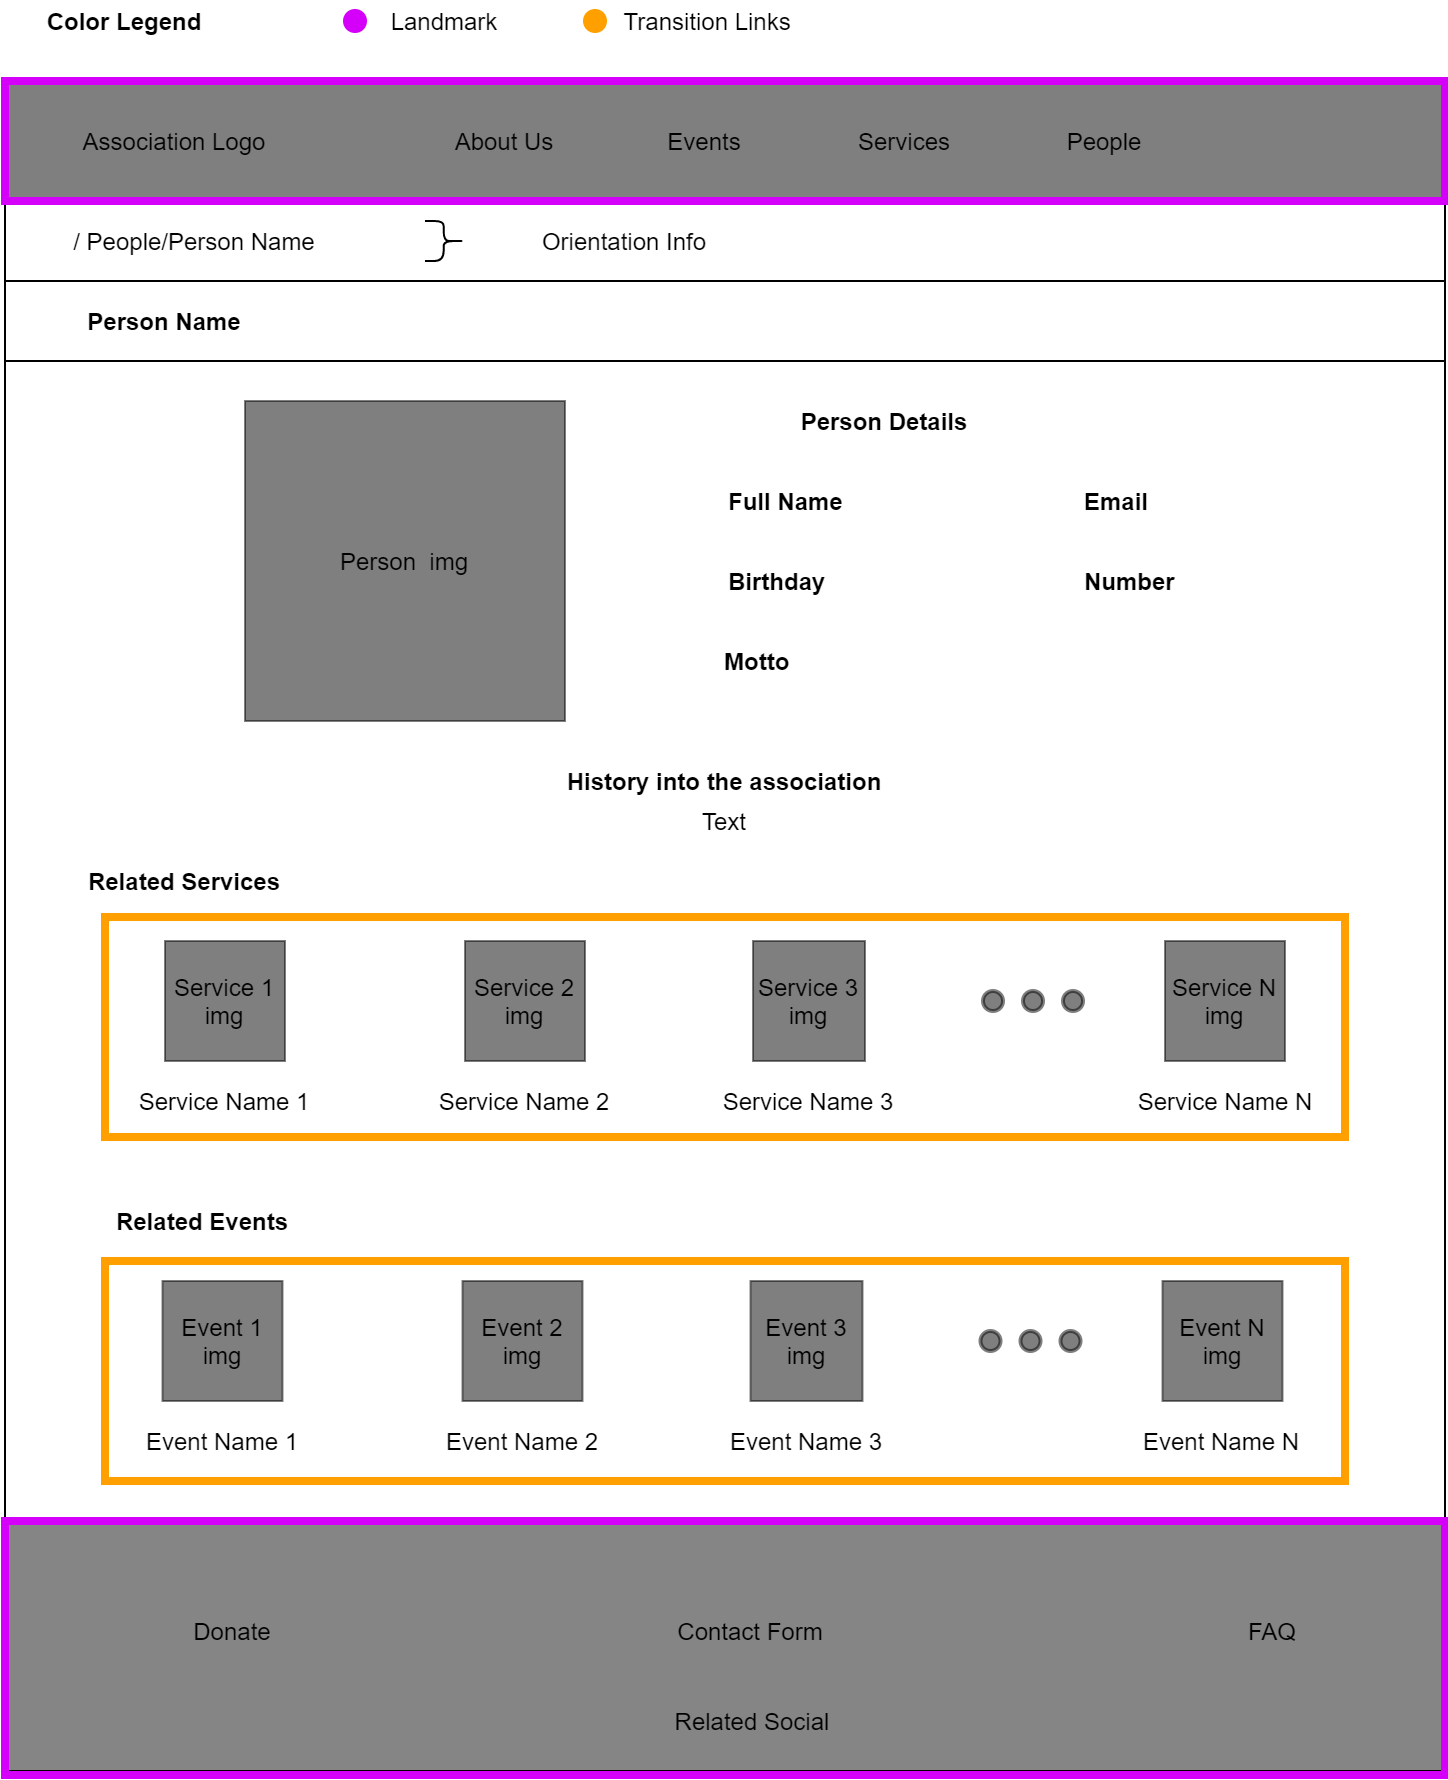

The diagram above was exported from draw.io. Its source (the exported page's mxGraphModel, read from the mxfile embedded in the PNG):
<mxGraphModel dx="1422" dy="713" grid="1" gridSize="10" guides="1" tooltips="1" connect="1" arrows="1" fold="1" page="1" pageScale="1" pageWidth="827" pageHeight="1169" math="0" shadow="0">
  <root>
    <mxCell id="0" />
    <mxCell id="1" parent="0" />
    <mxCell id="DDU2CZ-y-U2Bd8dDzV6b-127" value="" style="rounded=0;whiteSpace=wrap;html=1;fillColor=none;strokeColor=#ffa000;strokeWidth=4;" parent="1" vertex="1">
      <mxGeometry x="90" y="630" width="620" height="110" as="geometry" />
    </mxCell>
    <mxCell id="DDU2CZ-y-U2Bd8dDzV6b-77" value="&lt;span style=&quot;font-weight: normal&quot;&gt;&lt;font color=&quot;#000000&quot;&gt;&amp;nbsp; &amp;nbsp; &amp;nbsp; &amp;nbsp;Transition Links&lt;/font&gt;&lt;/span&gt;" style="text;html=1;strokeColor=none;fillColor=none;align=center;verticalAlign=middle;whiteSpace=wrap;rounded=0;fontColor=#00C853;fontStyle=1" parent="1" vertex="1">
      <mxGeometry x="320" width="120" height="20" as="geometry" />
    </mxCell>
    <mxCell id="DDU2CZ-y-U2Bd8dDzV6b-1" value="" style="rounded=0;whiteSpace=wrap;html=1;fillColor=#000000;gradientColor=none;opacity=50;" parent="1" vertex="1">
      <mxGeometry x="40" y="40" width="720" height="60" as="geometry" />
    </mxCell>
    <mxCell id="DDU2CZ-y-U2Bd8dDzV6b-2" value="Association Logo" style="text;html=1;strokeColor=none;fillColor=none;align=center;verticalAlign=middle;whiteSpace=wrap;rounded=0;" parent="1" vertex="1">
      <mxGeometry x="60" y="60" width="130" height="20" as="geometry" />
    </mxCell>
    <mxCell id="DDU2CZ-y-U2Bd8dDzV6b-3" value="About Us" style="text;html=1;strokeColor=none;fillColor=none;align=center;verticalAlign=middle;whiteSpace=wrap;rounded=0;" parent="1" vertex="1">
      <mxGeometry x="240" y="60" width="100" height="20" as="geometry" />
    </mxCell>
    <mxCell id="DDU2CZ-y-U2Bd8dDzV6b-4" value="Events" style="text;html=1;strokeColor=none;fillColor=none;align=center;verticalAlign=middle;whiteSpace=wrap;rounded=0;" parent="1" vertex="1">
      <mxGeometry x="340" y="60" width="100" height="20" as="geometry" />
    </mxCell>
    <mxCell id="DDU2CZ-y-U2Bd8dDzV6b-5" value="Services" style="text;html=1;strokeColor=none;fillColor=none;align=center;verticalAlign=middle;whiteSpace=wrap;rounded=0;" parent="1" vertex="1">
      <mxGeometry x="440" y="60" width="100" height="20" as="geometry" />
    </mxCell>
    <mxCell id="DDU2CZ-y-U2Bd8dDzV6b-6" value="People" style="text;html=1;strokeColor=none;fillColor=none;align=center;verticalAlign=middle;whiteSpace=wrap;rounded=0;" parent="1" vertex="1">
      <mxGeometry x="540" y="60" width="100" height="20" as="geometry" />
    </mxCell>
    <mxCell id="DDU2CZ-y-U2Bd8dDzV6b-7" value="&lt;span style=&quot;font-weight: normal&quot;&gt;&lt;font color=&quot;#000000&quot;&gt;Landmark&lt;/font&gt;&lt;/span&gt;" style="text;html=1;strokeColor=none;fillColor=none;align=center;verticalAlign=middle;whiteSpace=wrap;rounded=0;fontColor=#00C853;fontStyle=1" parent="1" vertex="1">
      <mxGeometry x="200" width="120" height="20" as="geometry" />
    </mxCell>
    <mxCell id="DDU2CZ-y-U2Bd8dDzV6b-9" value="" style="rounded=0;whiteSpace=wrap;html=1;fillColor=#858585;gradientColor=none;" parent="1" vertex="1">
      <mxGeometry x="40" y="760" width="720" height="125" as="geometry" />
    </mxCell>
    <mxCell id="DDU2CZ-y-U2Bd8dDzV6b-10" value="Related Social" style="text;html=1;strokeColor=none;fillColor=none;align=center;verticalAlign=middle;whiteSpace=wrap;rounded=0;" parent="1" vertex="1">
      <mxGeometry x="349" y="850" width="130" height="20" as="geometry" />
    </mxCell>
    <mxCell id="DDU2CZ-y-U2Bd8dDzV6b-11" value="Contact Form" style="text;html=1;strokeColor=none;fillColor=none;align=center;verticalAlign=middle;whiteSpace=wrap;rounded=0;" parent="1" vertex="1">
      <mxGeometry x="348" y="805" width="130" height="20" as="geometry" />
    </mxCell>
    <mxCell id="DDU2CZ-y-U2Bd8dDzV6b-12" value="FAQ" style="text;html=1;strokeColor=none;fillColor=none;align=center;verticalAlign=middle;whiteSpace=wrap;rounded=0;" parent="1" vertex="1">
      <mxGeometry x="609" y="805" width="130" height="20" as="geometry" />
    </mxCell>
    <mxCell id="DDU2CZ-y-U2Bd8dDzV6b-13" value="Donate" style="text;html=1;strokeColor=none;fillColor=none;align=center;verticalAlign=middle;whiteSpace=wrap;rounded=0;" parent="1" vertex="1">
      <mxGeometry x="89" y="805" width="130" height="20" as="geometry" />
    </mxCell>
    <mxCell id="DDU2CZ-y-U2Bd8dDzV6b-14" value="" style="endArrow=none;html=1;entryX=0;entryY=1;entryDx=0;entryDy=0;exitX=0;exitY=0;exitDx=0;exitDy=0;" parent="1" source="DDU2CZ-y-U2Bd8dDzV6b-9" target="DDU2CZ-y-U2Bd8dDzV6b-1" edge="1">
      <mxGeometry width="50" height="50" relative="1" as="geometry">
        <mxPoint x="40" y="280" as="sourcePoint" />
        <mxPoint x="100" y="140" as="targetPoint" />
      </mxGeometry>
    </mxCell>
    <mxCell id="DDU2CZ-y-U2Bd8dDzV6b-15" value="" style="endArrow=none;html=1;entryX=0;entryY=1;entryDx=0;entryDy=0;exitX=1;exitY=0;exitDx=0;exitDy=0;" parent="1" source="DDU2CZ-y-U2Bd8dDzV6b-22" edge="1">
      <mxGeometry width="50" height="50" relative="1" as="geometry">
        <mxPoint x="760" y="520.0000000000001" as="sourcePoint" />
        <mxPoint x="760.0000000000005" y="100" as="targetPoint" />
      </mxGeometry>
    </mxCell>
    <mxCell id="DDU2CZ-y-U2Bd8dDzV6b-21" value="" style="rounded=0;whiteSpace=wrap;html=1;fillColor=none;strokeColor=#D500F9;strokeWidth=4;" parent="1" vertex="1">
      <mxGeometry x="40" y="40" width="720" height="60" as="geometry" />
    </mxCell>
    <mxCell id="DDU2CZ-y-U2Bd8dDzV6b-22" value="" style="rounded=0;whiteSpace=wrap;html=1;fillColor=none;strokeColor=#D500F9;strokeWidth=4;" parent="1" vertex="1">
      <mxGeometry x="40" y="760" width="720" height="127" as="geometry" />
    </mxCell>
    <mxCell id="DDU2CZ-y-U2Bd8dDzV6b-23" value="" style="endArrow=none;html=1;fontColor=#FF5131;" parent="1" edge="1">
      <mxGeometry width="50" height="50" relative="1" as="geometry">
        <mxPoint x="40" y="140" as="sourcePoint" />
        <mxPoint x="760" y="140" as="targetPoint" />
      </mxGeometry>
    </mxCell>
    <mxCell id="DDU2CZ-y-U2Bd8dDzV6b-25" value="/ People/Person Name" style="text;html=1;strokeColor=none;fillColor=none;align=center;verticalAlign=middle;whiteSpace=wrap;rounded=0;fontColor=#000000;opacity=50;" parent="1" vertex="1">
      <mxGeometry x="60" y="110" width="150" height="20" as="geometry" />
    </mxCell>
    <mxCell id="DDU2CZ-y-U2Bd8dDzV6b-26" value="Person Name" style="text;html=1;strokeColor=none;fillColor=none;align=center;verticalAlign=middle;whiteSpace=wrap;rounded=0;fontColor=#000000;opacity=50;fontStyle=1" parent="1" vertex="1">
      <mxGeometry x="40" y="150" width="160" height="20" as="geometry" />
    </mxCell>
    <mxCell id="DDU2CZ-y-U2Bd8dDzV6b-27" value="" style="shape=curlyBracket;whiteSpace=wrap;html=1;rounded=1;strokeColor=#000000;strokeWidth=1;fillColor=#000000;gradientColor=none;fontColor=#000000;rotation=-180;size=0.5333343505859375;" parent="1" vertex="1">
      <mxGeometry x="250" y="110" width="20" height="20" as="geometry" />
    </mxCell>
    <mxCell id="DDU2CZ-y-U2Bd8dDzV6b-28" value="Orientation Info" style="text;html=1;strokeColor=none;fillColor=none;align=center;verticalAlign=middle;whiteSpace=wrap;rounded=0;fontColor=#000000;opacity=50;" parent="1" vertex="1">
      <mxGeometry x="280" y="110" width="140" height="20" as="geometry" />
    </mxCell>
    <mxCell id="DDU2CZ-y-U2Bd8dDzV6b-29" value="" style="endArrow=none;html=1;fontColor=#FF5131;" parent="1" edge="1">
      <mxGeometry width="50" height="50" relative="1" as="geometry">
        <mxPoint x="40" y="180" as="sourcePoint" />
        <mxPoint x="760" y="180" as="targetPoint" />
      </mxGeometry>
    </mxCell>
    <mxCell id="DDU2CZ-y-U2Bd8dDzV6b-53" value="Person&amp;nbsp; img" style="rounded=0;whiteSpace=wrap;html=1;strokeColor=#000000;strokeWidth=1;fillColor=#000000;gradientColor=none;fontColor=#000000;opacity=50;" parent="1" vertex="1">
      <mxGeometry x="160" y="200" width="160" height="160" as="geometry" />
    </mxCell>
    <mxCell id="DDU2CZ-y-U2Bd8dDzV6b-73" value="Color Legend" style="text;html=1;strokeColor=none;fillColor=none;align=center;verticalAlign=middle;whiteSpace=wrap;rounded=0;fontColor=#000000;opacity=50;fontStyle=1" parent="1" vertex="1">
      <mxGeometry x="40" width="120" height="20" as="geometry" />
    </mxCell>
    <mxCell id="DDU2CZ-y-U2Bd8dDzV6b-75" value="" style="ellipse;whiteSpace=wrap;html=1;aspect=fixed;strokeColor=#D500F9;strokeWidth=2;fillColor=#d500f9;gradientColor=none;fontColor=#000000;align=center;" parent="1" vertex="1">
      <mxGeometry x="210" y="5" width="10" height="10" as="geometry" />
    </mxCell>
    <mxCell id="DDU2CZ-y-U2Bd8dDzV6b-76" value="" style="ellipse;whiteSpace=wrap;html=1;aspect=fixed;strokeColor=#FFA000;strokeWidth=2;fillColor=#FFA000;gradientColor=none;fontColor=#000000;align=center;" parent="1" vertex="1">
      <mxGeometry x="330" y="5" width="10" height="10" as="geometry" />
    </mxCell>
    <mxCell id="DDU2CZ-y-U2Bd8dDzV6b-88" value="History into the association" style="text;html=1;strokeColor=none;fillColor=none;align=center;verticalAlign=middle;whiteSpace=wrap;rounded=0;fontColor=#000000;opacity=50;fontStyle=1" parent="1" vertex="1">
      <mxGeometry x="40" y="380" width="720" height="20" as="geometry" />
    </mxCell>
    <mxCell id="DDU2CZ-y-U2Bd8dDzV6b-89" value="Text" style="text;html=1;strokeColor=none;fillColor=none;align=center;verticalAlign=middle;whiteSpace=wrap;rounded=0;fontColor=#000000;opacity=50;fontStyle=0" parent="1" vertex="1">
      <mxGeometry x="40" y="400" width="720" height="20" as="geometry" />
    </mxCell>
    <mxCell id="DDU2CZ-y-U2Bd8dDzV6b-91" value="Full Name" style="text;html=1;strokeColor=none;fillColor=none;align=left;verticalAlign=middle;whiteSpace=wrap;rounded=0;fontColor=#000000;opacity=50;fontStyle=1" parent="1" vertex="1">
      <mxGeometry x="400" y="240" width="160" height="20" as="geometry" />
    </mxCell>
    <mxCell id="DDU2CZ-y-U2Bd8dDzV6b-92" value="Person Details" style="text;html=1;strokeColor=none;fillColor=none;align=center;verticalAlign=middle;whiteSpace=wrap;rounded=0;fontColor=#000000;opacity=50;fontStyle=1" parent="1" vertex="1">
      <mxGeometry x="400" y="200" width="160" height="20" as="geometry" />
    </mxCell>
    <mxCell id="DDU2CZ-y-U2Bd8dDzV6b-93" value="Birthday" style="text;html=1;strokeColor=none;fillColor=none;align=left;verticalAlign=middle;whiteSpace=wrap;rounded=0;fontColor=#000000;opacity=50;fontStyle=1" parent="1" vertex="1">
      <mxGeometry x="400" y="280" width="160" height="20" as="geometry" />
    </mxCell>
    <mxCell id="DDU2CZ-y-U2Bd8dDzV6b-94" value="Number" style="text;html=1;strokeColor=none;fillColor=none;align=left;verticalAlign=middle;whiteSpace=wrap;rounded=0;fontColor=#000000;opacity=50;fontStyle=1" parent="1" vertex="1">
      <mxGeometry x="577.75" y="280" width="160" height="20" as="geometry" />
    </mxCell>
    <mxCell id="DDU2CZ-y-U2Bd8dDzV6b-97" value="Related Services" style="text;html=1;strokeColor=none;fillColor=none;align=center;verticalAlign=middle;whiteSpace=wrap;rounded=0;fontColor=#000000;opacity=50;fontStyle=1" parent="1" vertex="1">
      <mxGeometry x="50" y="430" width="160" height="20" as="geometry" />
    </mxCell>
    <mxCell id="DDU2CZ-y-U2Bd8dDzV6b-98" value="Service 1 img" style="rounded=0;whiteSpace=wrap;html=1;strokeColor=#000000;strokeWidth=1;fillColor=#000000;gradientColor=none;fontColor=#000000;opacity=50;" parent="1" vertex="1">
      <mxGeometry x="120" y="470" width="60" height="60" as="geometry" />
    </mxCell>
    <mxCell id="DDU2CZ-y-U2Bd8dDzV6b-100" value="Service 2 img" style="rounded=0;whiteSpace=wrap;html=1;strokeColor=#000000;strokeWidth=1;fillColor=#000000;gradientColor=none;fontColor=#000000;opacity=50;" parent="1" vertex="1">
      <mxGeometry x="270" y="470" width="60" height="60" as="geometry" />
    </mxCell>
    <mxCell id="DDU2CZ-y-U2Bd8dDzV6b-101" value="Service 3 img" style="rounded=0;whiteSpace=wrap;html=1;strokeColor=#000000;strokeWidth=1;fillColor=#000000;gradientColor=none;fontColor=#000000;opacity=50;" parent="1" vertex="1">
      <mxGeometry x="414" y="470" width="56" height="60" as="geometry" />
    </mxCell>
    <mxCell id="DDU2CZ-y-U2Bd8dDzV6b-102" value="Service N img" style="rounded=0;whiteSpace=wrap;html=1;strokeColor=#000000;strokeWidth=1;fillColor=#000000;gradientColor=none;fontColor=#000000;opacity=50;" parent="1" vertex="1">
      <mxGeometry x="620" y="470" width="60" height="60" as="geometry" />
    </mxCell>
    <mxCell id="DDU2CZ-y-U2Bd8dDzV6b-103" value="" style="ellipse;whiteSpace=wrap;html=1;aspect=fixed;strokeColor=#000000;strokeWidth=2;fillColor=#000000;gradientColor=none;fontColor=#000000;align=left;opacity=50;" parent="1" vertex="1">
      <mxGeometry x="529" y="495" width="10" height="10" as="geometry" />
    </mxCell>
    <mxCell id="DDU2CZ-y-U2Bd8dDzV6b-104" value="" style="ellipse;whiteSpace=wrap;html=1;aspect=fixed;strokeColor=#000000;strokeWidth=2;fillColor=#000000;gradientColor=none;fontColor=#000000;align=left;opacity=50;" parent="1" vertex="1">
      <mxGeometry x="549" y="495" width="10" height="10" as="geometry" />
    </mxCell>
    <mxCell id="DDU2CZ-y-U2Bd8dDzV6b-105" value="" style="ellipse;whiteSpace=wrap;html=1;aspect=fixed;strokeColor=#000000;strokeWidth=2;fillColor=#000000;gradientColor=none;fontColor=#000000;align=left;opacity=50;" parent="1" vertex="1">
      <mxGeometry x="569" y="495" width="10" height="10" as="geometry" />
    </mxCell>
    <mxCell id="DDU2CZ-y-U2Bd8dDzV6b-107" value="Service Name 1" style="text;html=1;strokeColor=none;fillColor=none;align=center;verticalAlign=middle;whiteSpace=wrap;rounded=0;fontColor=#000000;opacity=50;" parent="1" vertex="1">
      <mxGeometry x="105" y="540" width="90" height="20" as="geometry" />
    </mxCell>
    <mxCell id="DDU2CZ-y-U2Bd8dDzV6b-108" value="Service Name 2" style="text;html=1;strokeColor=none;fillColor=none;align=center;verticalAlign=middle;whiteSpace=wrap;rounded=0;fontColor=#000000;opacity=50;" parent="1" vertex="1">
      <mxGeometry x="255" y="540" width="90" height="20" as="geometry" />
    </mxCell>
    <mxCell id="DDU2CZ-y-U2Bd8dDzV6b-109" value="Service Name 3" style="text;html=1;strokeColor=none;fillColor=none;align=center;verticalAlign=middle;whiteSpace=wrap;rounded=0;fontColor=#000000;opacity=50;" parent="1" vertex="1">
      <mxGeometry x="397" y="540" width="90" height="20" as="geometry" />
    </mxCell>
    <mxCell id="DDU2CZ-y-U2Bd8dDzV6b-110" value="Service Name N" style="text;html=1;strokeColor=none;fillColor=none;align=center;verticalAlign=middle;whiteSpace=wrap;rounded=0;fontColor=#000000;opacity=50;" parent="1" vertex="1">
      <mxGeometry x="602.5" y="540" width="95" height="20" as="geometry" />
    </mxCell>
    <mxCell id="DDU2CZ-y-U2Bd8dDzV6b-111" style="edgeStyle=orthogonalEdgeStyle;rounded=0;orthogonalLoop=1;jettySize=auto;html=1;exitX=0.5;exitY=1;exitDx=0;exitDy=0;fontColor=#000000;" parent="1" source="DDU2CZ-y-U2Bd8dDzV6b-110" target="DDU2CZ-y-U2Bd8dDzV6b-110" edge="1">
      <mxGeometry relative="1" as="geometry" />
    </mxCell>
    <mxCell id="DDU2CZ-y-U2Bd8dDzV6b-112" value="Related Events" style="text;html=1;strokeColor=none;fillColor=none;align=center;verticalAlign=middle;whiteSpace=wrap;rounded=0;fontColor=#000000;opacity=50;fontStyle=1" parent="1" vertex="1">
      <mxGeometry x="59" y="600" width="160" height="20" as="geometry" />
    </mxCell>
    <mxCell id="DDU2CZ-y-U2Bd8dDzV6b-113" value="Event 1 img" style="rounded=0;whiteSpace=wrap;html=1;strokeColor=#000000;strokeWidth=1;fillColor=#000000;gradientColor=none;fontColor=#000000;opacity=50;" parent="1" vertex="1">
      <mxGeometry x="118.75" y="640" width="60" height="60" as="geometry" />
    </mxCell>
    <mxCell id="DDU2CZ-y-U2Bd8dDzV6b-114" value="Event 2 img" style="rounded=0;whiteSpace=wrap;html=1;strokeColor=#000000;strokeWidth=1;fillColor=#000000;gradientColor=none;fontColor=#000000;opacity=50;" parent="1" vertex="1">
      <mxGeometry x="268.75" y="640" width="60" height="60" as="geometry" />
    </mxCell>
    <mxCell id="DDU2CZ-y-U2Bd8dDzV6b-115" value="Event 3 img" style="rounded=0;whiteSpace=wrap;html=1;strokeColor=#000000;strokeWidth=1;fillColor=#000000;gradientColor=none;fontColor=#000000;opacity=50;" parent="1" vertex="1">
      <mxGeometry x="412.75" y="640" width="56" height="60" as="geometry" />
    </mxCell>
    <mxCell id="DDU2CZ-y-U2Bd8dDzV6b-116" value="Event N img" style="rounded=0;whiteSpace=wrap;html=1;strokeColor=#000000;strokeWidth=1;fillColor=#000000;gradientColor=none;fontColor=#000000;opacity=50;" parent="1" vertex="1">
      <mxGeometry x="618.75" y="640" width="60" height="60" as="geometry" />
    </mxCell>
    <mxCell id="DDU2CZ-y-U2Bd8dDzV6b-117" value="" style="ellipse;whiteSpace=wrap;html=1;aspect=fixed;strokeColor=#000000;strokeWidth=2;fillColor=#000000;gradientColor=none;fontColor=#000000;align=left;opacity=50;" parent="1" vertex="1">
      <mxGeometry x="527.75" y="665" width="10" height="10" as="geometry" />
    </mxCell>
    <mxCell id="DDU2CZ-y-U2Bd8dDzV6b-118" value="" style="ellipse;whiteSpace=wrap;html=1;aspect=fixed;strokeColor=#000000;strokeWidth=2;fillColor=#000000;gradientColor=none;fontColor=#000000;align=left;opacity=50;" parent="1" vertex="1">
      <mxGeometry x="547.75" y="665" width="10" height="10" as="geometry" />
    </mxCell>
    <mxCell id="DDU2CZ-y-U2Bd8dDzV6b-119" value="" style="ellipse;whiteSpace=wrap;html=1;aspect=fixed;strokeColor=#000000;strokeWidth=2;fillColor=#000000;gradientColor=none;fontColor=#000000;align=left;opacity=50;" parent="1" vertex="1">
      <mxGeometry x="567.75" y="665" width="10" height="10" as="geometry" />
    </mxCell>
    <mxCell id="DDU2CZ-y-U2Bd8dDzV6b-120" value="Event Name 1" style="text;html=1;strokeColor=none;fillColor=none;align=center;verticalAlign=middle;whiteSpace=wrap;rounded=0;fontColor=#000000;opacity=50;" parent="1" vertex="1">
      <mxGeometry x="103.75" y="710" width="90" height="20" as="geometry" />
    </mxCell>
    <mxCell id="DDU2CZ-y-U2Bd8dDzV6b-121" value="Event Name 2" style="text;html=1;strokeColor=none;fillColor=none;align=center;verticalAlign=middle;whiteSpace=wrap;rounded=0;fontColor=#000000;opacity=50;" parent="1" vertex="1">
      <mxGeometry x="253.75" y="710" width="90" height="20" as="geometry" />
    </mxCell>
    <mxCell id="DDU2CZ-y-U2Bd8dDzV6b-122" value="Event Name 3" style="text;html=1;strokeColor=none;fillColor=none;align=center;verticalAlign=middle;whiteSpace=wrap;rounded=0;fontColor=#000000;opacity=50;" parent="1" vertex="1">
      <mxGeometry x="395.75" y="710" width="90" height="20" as="geometry" />
    </mxCell>
    <mxCell id="DDU2CZ-y-U2Bd8dDzV6b-123" value="Event Name N" style="text;html=1;strokeColor=none;fillColor=none;align=center;verticalAlign=middle;whiteSpace=wrap;rounded=0;fontColor=#000000;opacity=50;" parent="1" vertex="1">
      <mxGeometry x="601.25" y="710" width="95" height="20" as="geometry" />
    </mxCell>
    <mxCell id="DDU2CZ-y-U2Bd8dDzV6b-124" style="edgeStyle=orthogonalEdgeStyle;rounded=0;orthogonalLoop=1;jettySize=auto;html=1;exitX=0.5;exitY=1;exitDx=0;exitDy=0;fontColor=#000000;" parent="1" source="DDU2CZ-y-U2Bd8dDzV6b-123" target="DDU2CZ-y-U2Bd8dDzV6b-123" edge="1">
      <mxGeometry relative="1" as="geometry" />
    </mxCell>
    <mxCell id="DDU2CZ-y-U2Bd8dDzV6b-125" value="" style="rounded=0;whiteSpace=wrap;html=1;fillColor=none;strokeColor=#ffa000;strokeWidth=4;" parent="1" vertex="1">
      <mxGeometry x="90" y="458" width="620" height="110" as="geometry" />
    </mxCell>
    <mxCell id="DDU2CZ-y-U2Bd8dDzV6b-128" value="Email" style="text;html=1;strokeColor=none;fillColor=none;align=left;verticalAlign=middle;whiteSpace=wrap;rounded=0;fontColor=#000000;opacity=50;fontStyle=1" parent="1" vertex="1">
      <mxGeometry x="577.75" y="240" width="160" height="20" as="geometry" />
    </mxCell>
    <mxCell id="DDU2CZ-y-U2Bd8dDzV6b-129" value="Motto" style="text;html=1;strokeColor=none;fillColor=none;align=left;verticalAlign=middle;whiteSpace=wrap;rounded=0;fontColor=#000000;opacity=50;fontStyle=1" parent="1" vertex="1">
      <mxGeometry x="397.75" y="320" width="160" height="20" as="geometry" />
    </mxCell>
  </root>
</mxGraphModel>